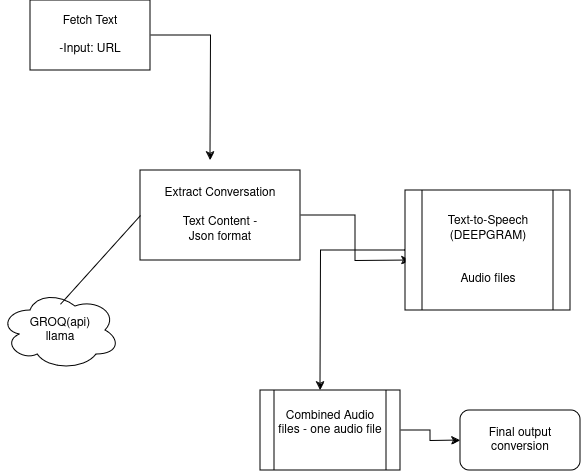

The diagram above was exported from draw.io. Its source (the exported page's mxGraphModel, read from the mxfile embedded in the PNG):
<mxGraphModel dx="1274" dy="1814" grid="1" gridSize="10" guides="1" tooltips="1" connect="1" arrows="1" fold="1" page="1" pageScale="1" pageWidth="850" pageHeight="1100" math="0" shadow="0">
  <root>
    <mxCell id="0" />
    <mxCell id="1" parent="0" />
    <mxCell id="AApLum6erLgHVFYlPaSk-3" style="edgeStyle=orthogonalEdgeStyle;rounded=0;orthogonalLoop=1;jettySize=auto;html=1;" edge="1" parent="1" source="AApLum6erLgHVFYlPaSk-1">
      <mxGeometry relative="1" as="geometry">
        <mxPoint x="230" y="-430" as="targetPoint" />
      </mxGeometry>
    </mxCell>
    <mxCell id="AApLum6erLgHVFYlPaSk-1" value="&lt;div&gt;Fetch Text&lt;/div&gt;&lt;div&gt;&lt;br&gt;&lt;/div&gt;&lt;div&gt;-Input: URL&lt;/div&gt;" style="rounded=0;whiteSpace=wrap;html=1;" vertex="1" parent="1">
      <mxGeometry x="50" y="-590" width="120" height="70" as="geometry" />
    </mxCell>
    <mxCell id="AApLum6erLgHVFYlPaSk-11" style="edgeStyle=orthogonalEdgeStyle;rounded=0;orthogonalLoop=1;jettySize=auto;html=1;" edge="1" parent="1" source="AApLum6erLgHVFYlPaSk-4">
      <mxGeometry relative="1" as="geometry">
        <mxPoint x="430" y="-330" as="targetPoint" />
      </mxGeometry>
    </mxCell>
    <mxCell id="AApLum6erLgHVFYlPaSk-4" value="&lt;div&gt;Extract Conversation&lt;/div&gt;&lt;div&gt;&lt;br&gt;&lt;/div&gt;&lt;div&gt;Text Content -&lt;/div&gt;&lt;div&gt;Json format&lt;br&gt;&lt;/div&gt;" style="rounded=0;whiteSpace=wrap;html=1;" vertex="1" parent="1">
      <mxGeometry x="160" y="-420" width="160" height="90" as="geometry" />
    </mxCell>
    <mxCell id="AApLum6erLgHVFYlPaSk-7" value="&lt;div&gt;GROQ(api)&lt;/div&gt;&lt;div&gt;llama&lt;br&gt;&lt;/div&gt;" style="ellipse;shape=cloud;whiteSpace=wrap;html=1;" vertex="1" parent="1">
      <mxGeometry x="20" y="-300" width="120" height="80" as="geometry" />
    </mxCell>
    <mxCell id="AApLum6erLgHVFYlPaSk-8" value="" style="endArrow=none;html=1;rounded=0;entryX=0;entryY=0.5;entryDx=0;entryDy=0;" edge="1" parent="1" target="AApLum6erLgHVFYlPaSk-4">
      <mxGeometry width="50" height="50" relative="1" as="geometry">
        <mxPoint x="80.00312791986619" y="-286.2473255998091" as="sourcePoint" />
        <mxPoint x="124.63" y="-350" as="targetPoint" />
      </mxGeometry>
    </mxCell>
    <mxCell id="AApLum6erLgHVFYlPaSk-13" style="edgeStyle=orthogonalEdgeStyle;rounded=0;orthogonalLoop=1;jettySize=auto;html=1;" edge="1" parent="1" source="AApLum6erLgHVFYlPaSk-12">
      <mxGeometry relative="1" as="geometry">
        <mxPoint x="340" y="-200" as="targetPoint" />
      </mxGeometry>
    </mxCell>
    <mxCell id="AApLum6erLgHVFYlPaSk-12" value="&lt;div&gt;Text-to-Speech&lt;/div&gt;&lt;div&gt;(DEEPGRAM)&lt;/div&gt;&lt;div&gt;&lt;br&gt;&lt;/div&gt;&lt;div&gt;&lt;br&gt;&lt;/div&gt;&lt;div&gt;Audio files&lt;br&gt;&lt;/div&gt;" style="shape=process;whiteSpace=wrap;html=1;backgroundOutline=1;" vertex="1" parent="1">
      <mxGeometry x="425" y="-400" width="165" height="120" as="geometry" />
    </mxCell>
    <mxCell id="AApLum6erLgHVFYlPaSk-15" style="edgeStyle=orthogonalEdgeStyle;rounded=0;orthogonalLoop=1;jettySize=auto;html=1;" edge="1" parent="1" source="AApLum6erLgHVFYlPaSk-14">
      <mxGeometry relative="1" as="geometry">
        <mxPoint x="480" y="-150" as="targetPoint" />
      </mxGeometry>
    </mxCell>
    <mxCell id="AApLum6erLgHVFYlPaSk-14" value="&lt;div&gt;Combined Audio files - one audio file&lt;/div&gt;&lt;div&gt;&lt;br&gt;&lt;/div&gt;" style="shape=process;whiteSpace=wrap;html=1;backgroundOutline=1;" vertex="1" parent="1">
      <mxGeometry x="280" y="-200" width="140" height="80" as="geometry" />
    </mxCell>
    <mxCell id="AApLum6erLgHVFYlPaSk-16" value="&lt;div&gt;Final output &lt;br&gt;&lt;/div&gt;&lt;div&gt;conversion&lt;br&gt;&lt;/div&gt;" style="rounded=1;whiteSpace=wrap;html=1;" vertex="1" parent="1">
      <mxGeometry x="480" y="-180" width="120" height="60" as="geometry" />
    </mxCell>
  </root>
</mxGraphModel>